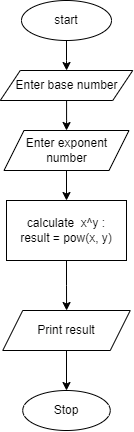

The diagram above was exported from draw.io. Its source (the exported page's mxGraphModel, read from the mxfile embedded in the PNG):
<mxGraphModel dx="875" dy="497" grid="1" gridSize="10" guides="1" tooltips="1" connect="1" arrows="1" fold="1" page="1" pageScale="1" pageWidth="850" pageHeight="1100" math="0" shadow="0">
  <root>
    <mxCell id="0" />
    <mxCell id="1" parent="0" />
    <mxCell id="Lyg7uQkxRVH33p_rM4Dc-22" value="" style="edgeStyle=orthogonalEdgeStyle;rounded=0;orthogonalLoop=1;jettySize=auto;html=1;" edge="1" parent="1" source="Lyg7uQkxRVH33p_rM4Dc-20" target="Lyg7uQkxRVH33p_rM4Dc-21">
      <mxGeometry relative="1" as="geometry" />
    </mxCell>
    <mxCell id="Lyg7uQkxRVH33p_rM4Dc-20" value="start" style="ellipse;whiteSpace=wrap;html=1;" vertex="1" parent="1">
      <mxGeometry x="250" y="40" width="90" height="40" as="geometry" />
    </mxCell>
    <mxCell id="Lyg7uQkxRVH33p_rM4Dc-24" value="" style="edgeStyle=orthogonalEdgeStyle;rounded=0;orthogonalLoop=1;jettySize=auto;html=1;" edge="1" parent="1" source="Lyg7uQkxRVH33p_rM4Dc-21" target="Lyg7uQkxRVH33p_rM4Dc-23">
      <mxGeometry relative="1" as="geometry" />
    </mxCell>
    <mxCell id="Lyg7uQkxRVH33p_rM4Dc-21" value="Enter base number" style="shape=parallelogram;perimeter=parallelogramPerimeter;whiteSpace=wrap;html=1;fixedSize=1;" vertex="1" parent="1">
      <mxGeometry x="228.75" y="110" width="132.5" height="30" as="geometry" />
    </mxCell>
    <mxCell id="Lyg7uQkxRVH33p_rM4Dc-26" value="" style="edgeStyle=orthogonalEdgeStyle;rounded=0;orthogonalLoop=1;jettySize=auto;html=1;" edge="1" parent="1" source="Lyg7uQkxRVH33p_rM4Dc-23" target="Lyg7uQkxRVH33p_rM4Dc-25">
      <mxGeometry relative="1" as="geometry" />
    </mxCell>
    <mxCell id="Lyg7uQkxRVH33p_rM4Dc-23" value="Enter exponent number" style="shape=parallelogram;perimeter=parallelogramPerimeter;whiteSpace=wrap;html=1;fixedSize=1;" vertex="1" parent="1">
      <mxGeometry x="232.5" y="170" width="125" height="40" as="geometry" />
    </mxCell>
    <mxCell id="Lyg7uQkxRVH33p_rM4Dc-28" value="" style="edgeStyle=orthogonalEdgeStyle;rounded=0;orthogonalLoop=1;jettySize=auto;html=1;" edge="1" parent="1" source="Lyg7uQkxRVH33p_rM4Dc-25" target="Lyg7uQkxRVH33p_rM4Dc-27">
      <mxGeometry relative="1" as="geometry" />
    </mxCell>
    <mxCell id="Lyg7uQkxRVH33p_rM4Dc-25" value="calculate&amp;nbsp; x^y :&lt;div&gt;result = pow(x, y)&lt;/div&gt;" style="whiteSpace=wrap;html=1;" vertex="1" parent="1">
      <mxGeometry x="235" y="240" width="120" height="60" as="geometry" />
    </mxCell>
    <mxCell id="Lyg7uQkxRVH33p_rM4Dc-30" value="" style="edgeStyle=orthogonalEdgeStyle;rounded=0;orthogonalLoop=1;jettySize=auto;html=1;" edge="1" parent="1" source="Lyg7uQkxRVH33p_rM4Dc-27" target="Lyg7uQkxRVH33p_rM4Dc-29">
      <mxGeometry relative="1" as="geometry" />
    </mxCell>
    <mxCell id="Lyg7uQkxRVH33p_rM4Dc-27" value="Print result" style="shape=parallelogram;perimeter=parallelogramPerimeter;whiteSpace=wrap;html=1;fixedSize=1;" vertex="1" parent="1">
      <mxGeometry x="231.25" y="350" width="127.5" height="40" as="geometry" />
    </mxCell>
    <mxCell id="Lyg7uQkxRVH33p_rM4Dc-29" value="Stop" style="ellipse;whiteSpace=wrap;html=1;" vertex="1" parent="1">
      <mxGeometry x="251.25" y="430" width="87.5" height="40" as="geometry" />
    </mxCell>
  </root>
</mxGraphModel>